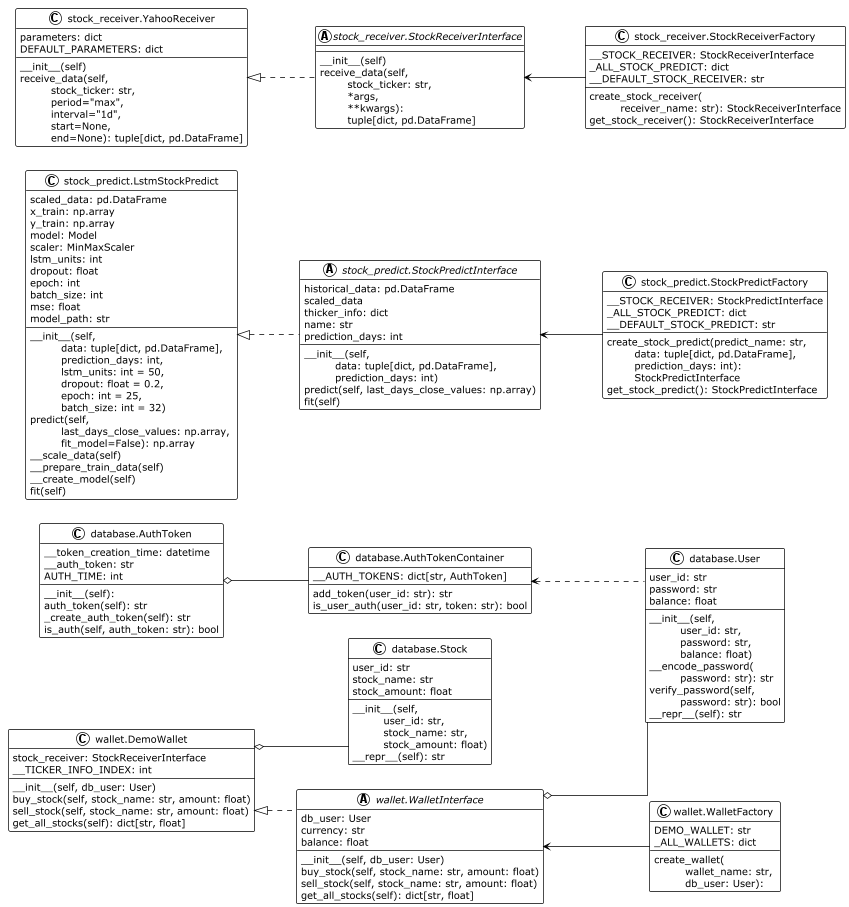

The diagram above was rendered by PlantUML. Its source (embedded in the PNG):
@startuml

!theme plain
'top to bottom direction
left to right direction
skinparam linetype ortho

class AuthToken as "database.AuthToken" {
   __token_creation_time: datetime
   __auth_token: str
   AUTH_TIME: int
   __init__(self):
   auth_token(self): str
   _create_auth_token(self): str
   is_auth(self, auth_token: str): bool
}
class AuthTokenContainer as "database.AuthTokenContainer" {
   __AUTH_TOKENS: dict[str, AuthToken]
   add_token(user_id: str): str
   is_user_auth(user_id: str, token: str): bool
}
class Stock as "database.Stock" {
   user_id: str
   stock_name: str
   stock_amount: float
   __init__(self, \n\t user_id: str, \n\t stock_name: str, \n\t stock_amount: float)
   __repr__(self): str
}
class User as "database.User" {
   user_id: str
   password: str
   balance: float
   __init__(self, \n\t user_id: str, \n\t password: str, \n\t balance: float)
   __encode_password(\n\t password: str): str
   verify_password(self, \n\t password: str): bool
   __repr__(self): str
}
class LstmStockPredict as "stock_predict.LstmStockPredict" {
   scaled_data: pd.DataFrame
   x_train: np.array
   y_train: np.array
   model: Model
   scaler: MinMaxScaler
   lstm_units: int
   dropout: float
   epoch: int
   batch_size: int
   mse: float
   model_path: str
   __init__(self, \n\t data: tuple[dict, pd.DataFrame], \n\t prediction_days: int, \n\t lstm_units: int = 50, \n\t dropout: float = 0.2, \n\t epoch: int = 25, \n\t batch_size: int = 32)
   predict(self, \n\t last_days_close_values: np.array, \n\t fit_model=False): np.array
   __scale_data(self)
   __prepare_train_data(self)
   __create_model(self)
   fit(self)
}
class StockPredictFactory as "stock_predict.StockPredictFactory" {
   __STOCK_RECEIVER: StockPredictInterface
   _ALL_STOCK_PREDICT: dict
   __DEFAULT_STOCK_PREDICT: str
   create_stock_predict(predict_name: str, \n\tdata: tuple[dict, pd.DataFrame], \n\tprediction_days: int): \n\tStockPredictInterface
   get_stock_predict(): StockPredictInterface
}
abstract class StockPredictInterface as "stock_predict.StockPredictInterface" {
   historical_data: pd.DataFrame
   scaled_data
   thicker_info: dict
   name: str
   prediction_days: int
   __init__(self, \n\t data: tuple[dict, pd.DataFrame], \n\t prediction_days: int)
   predict(self, last_days_close_values: np.array)
   fit(self)
}
class StockReceiverFactory as "stock_receiver.StockReceiverFactory" {
   __STOCK_RECEIVER: StockReceiverInterface
   _ALL_STOCK_PREDICT: dict
   __DEFAULT_STOCK_RECEIVER: str
   create_stock_receiver(\n\t receiver_name: str): StockReceiverInterface
   get_stock_receiver(): StockReceiverInterface
}
abstract class StockReceiverInterface as "stock_receiver.StockReceiverInterface" {
   __init__(self)
   receive_data(self, \n\tstock_ticker: str, \n\t*args, \n\t**kwargs): \n\ttuple[dict, pd.DataFrame]
}
class YahooReceiver as "stock_receiver.YahooReceiver" {
   parameters: dict
   DEFAULT_PARAMETERS: dict
   __init__(self)
   receive_data(self, \n\t stock_ticker: str, \n\t period="max", \n\t interval="1d", \n\t start=None, \n\t end=None): tuple[dict, pd.DataFrame]
}
class DemoWallet as "wallet.DemoWallet" {
   stock_receiver: StockReceiverInterface
   __TICKER_INFO_INDEX: int
   __init__(self, db_user: User)
   buy_stock(self, stock_name: str, amount: float)
   sell_stock(self, stock_name: str, amount: float)
   get_all_stocks(self): dict[str, float]
}
class WalletFactory as "wallet.WalletFactory" {
   DEMO_WALLET: str
   _ALL_WALLETS: dict
   create_wallet(\n\t wallet_name: str, \n\t db_user: User): 
}
abstract class WalletInterface as "wallet.WalletInterface" {
   db_user: User
   currency: str
   balance: float
   __init__(self, db_user: User)
   buy_stock(self, stock_name: str, amount: float)
   sell_stock(self, stock_name: str, amount: float)
   get_all_stocks(self): dict[str, float]
}

LstmStockPredict <|.. StockPredictInterface
StockPredictInterface <-- StockPredictFactory
YahooReceiver <|.. StockReceiverInterface
StockReceiverInterface <-- StockReceiverFactory
DemoWallet <|.. WalletInterface
WalletInterface <-- WalletFactory
AuthToken o-- AuthTokenContainer
AuthTokenContainer <.. User
WalletInterface o-- User
DemoWallet o-- Stock

@enduml